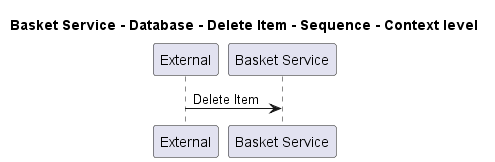

The diagram above was rendered by PlantUML. Its source (embedded in the PNG):
@startuml
!pragma layout smetana

title Basket Service - Database - Delete Item - Sequence - Context level

participant "External" as C4InterFlow.SoftwareSystems.ExternalSystem
participant "Basket Service" as ECommercePlatform.SoftwareSystems.BasketService

C4InterFlow.SoftwareSystems.ExternalSystem -> ECommercePlatform.SoftwareSystems.BasketService : Delete Item


@enduml